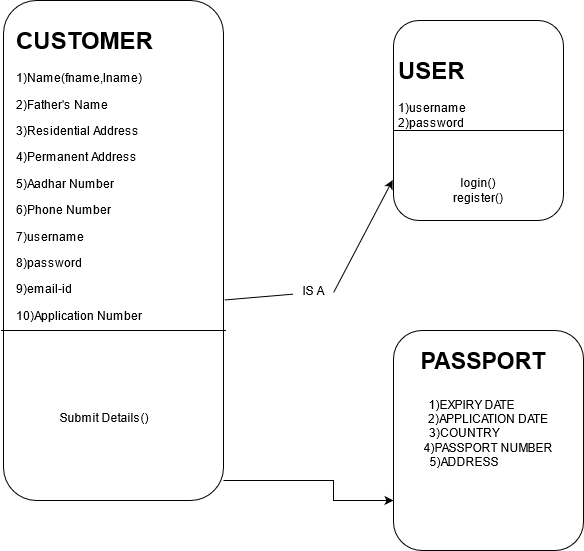

The diagram above was exported from draw.io. Its source (the exported page's mxGraphModel, read from the mxfile embedded in the PNG):
<mxGraphModel dx="1038" dy="603" grid="1" gridSize="10" guides="1" tooltips="1" connect="1" arrows="1" fold="1" page="1" pageScale="1" pageWidth="850" pageHeight="1100" math="0" shadow="0">
  <root>
    <mxCell id="0" />
    <mxCell id="1" parent="0" />
    <mxCell id="BJcZ0bup0HdoKWkjmIHH-15" value="" style="edgeStyle=orthogonalEdgeStyle;rounded=0;orthogonalLoop=1;jettySize=auto;html=1;" edge="1" parent="1" source="BJcZ0bup0HdoKWkjmIHH-1" target="BJcZ0bup0HdoKWkjmIHH-14">
      <mxGeometry relative="1" as="geometry">
        <Array as="points">
          <mxPoint x="420" y="560" />
          <mxPoint x="420" y="580" />
        </Array>
      </mxGeometry>
    </mxCell>
    <mxCell id="BJcZ0bup0HdoKWkjmIHH-1" value="" style="rounded=1;whiteSpace=wrap;html=1;" vertex="1" parent="1">
      <mxGeometry x="90" y="80" width="220" height="500" as="geometry" />
    </mxCell>
    <mxCell id="BJcZ0bup0HdoKWkjmIHH-2" value="&lt;h1&gt;CUSTOMER&lt;br&gt;&lt;/h1&gt;&lt;p&gt;1)Name(fname,lname)&lt;br&gt;&lt;/p&gt;&lt;p&gt;2)Father's Name&lt;/p&gt;&lt;p&gt;3)Residential Address&lt;/p&gt;&lt;p&gt;4)Permanent Address&lt;br&gt;&lt;/p&gt;&lt;p&gt;5)Aadhar Number&lt;/p&gt;&lt;p&gt;6)Phone Number&lt;br&gt;&lt;/p&gt;&lt;p&gt;7)username&lt;/p&gt;&lt;p&gt;8)password&lt;/p&gt;&lt;p&gt;9)email-id&lt;br&gt;&lt;/p&gt;&lt;p&gt;10)Application Number&lt;/p&gt;&lt;p&gt;&lt;br&gt;&lt;/p&gt;" style="text;html=1;strokeColor=none;fillColor=none;spacing=5;spacingTop=-20;whiteSpace=wrap;overflow=hidden;rounded=0;" vertex="1" parent="1">
      <mxGeometry x="97.5" y="100" width="205" height="460" as="geometry" />
    </mxCell>
    <mxCell id="BJcZ0bup0HdoKWkjmIHH-3" value="" style="endArrow=none;html=1;" edge="1" parent="1">
      <mxGeometry width="50" height="50" relative="1" as="geometry">
        <mxPoint x="87.5" y="410" as="sourcePoint" />
        <mxPoint x="312.5" y="410" as="targetPoint" />
      </mxGeometry>
    </mxCell>
    <mxCell id="BJcZ0bup0HdoKWkjmIHH-4" value="&lt;div&gt;&lt;br&gt;&lt;/div&gt;&lt;div&gt;Submit Details()&lt;/div&gt;" style="text;html=1;strokeColor=none;fillColor=none;align=center;verticalAlign=middle;whiteSpace=wrap;rounded=0;" vertex="1" parent="1">
      <mxGeometry x="106" y="420" width="170" height="140" as="geometry" />
    </mxCell>
    <mxCell id="BJcZ0bup0HdoKWkjmIHH-5" value="" style="rounded=1;whiteSpace=wrap;html=1;" vertex="1" parent="1">
      <mxGeometry x="480" y="100" width="170" height="200" as="geometry" />
    </mxCell>
    <mxCell id="BJcZ0bup0HdoKWkjmIHH-7" value="&lt;h1&gt;USER&lt;br&gt;&lt;/h1&gt;&lt;div&gt;1)username&lt;/div&gt;&lt;div&gt;2)password&lt;/div&gt;" style="text;html=1;strokeColor=none;fillColor=none;spacing=5;spacingTop=-20;whiteSpace=wrap;overflow=hidden;rounded=0;" vertex="1" parent="1">
      <mxGeometry x="480" y="130" width="170" height="190" as="geometry" />
    </mxCell>
    <mxCell id="BJcZ0bup0HdoKWkjmIHH-8" value="" style="endArrow=none;html=1;" edge="1" parent="1">
      <mxGeometry width="50" height="50" relative="1" as="geometry">
        <mxPoint x="480" y="209.99999999999997" as="sourcePoint" />
        <mxPoint x="650" y="209.99999999999997" as="targetPoint" />
      </mxGeometry>
    </mxCell>
    <mxCell id="BJcZ0bup0HdoKWkjmIHH-10" value="&lt;div&gt;login()&lt;/div&gt;&lt;div&gt;register()&lt;br&gt;&lt;/div&gt;" style="text;html=1;strokeColor=none;fillColor=none;align=center;verticalAlign=middle;whiteSpace=wrap;rounded=0;" vertex="1" parent="1">
      <mxGeometry x="490" y="230" width="150" height="80" as="geometry" />
    </mxCell>
    <mxCell id="BJcZ0bup0HdoKWkjmIHH-11" value="" style="endArrow=classic;html=1;exitX=1.004;exitY=0.599;exitDx=0;exitDy=0;exitPerimeter=0;entryX=-0.005;entryY=0.682;entryDx=0;entryDy=0;entryPerimeter=0;startArrow=none;" edge="1" parent="1" source="BJcZ0bup0HdoKWkjmIHH-12" target="BJcZ0bup0HdoKWkjmIHH-7">
      <mxGeometry width="50" height="50" relative="1" as="geometry">
        <mxPoint x="490" y="358" as="sourcePoint" />
        <mxPoint x="310" y="358" as="targetPoint" />
      </mxGeometry>
    </mxCell>
    <mxCell id="BJcZ0bup0HdoKWkjmIHH-12" value="IS A" style="text;html=1;strokeColor=none;fillColor=none;align=center;verticalAlign=middle;whiteSpace=wrap;rounded=0;" vertex="1" parent="1">
      <mxGeometry x="380" y="360" width="40" height="20" as="geometry" />
    </mxCell>
    <mxCell id="BJcZ0bup0HdoKWkjmIHH-13" value="" style="endArrow=none;html=1;exitX=1.004;exitY=0.599;exitDx=0;exitDy=0;exitPerimeter=0;entryX=-0.005;entryY=0.682;entryDx=0;entryDy=0;entryPerimeter=0;" edge="1" parent="1" source="BJcZ0bup0HdoKWkjmIHH-1" target="BJcZ0bup0HdoKWkjmIHH-12">
      <mxGeometry width="50" height="50" relative="1" as="geometry">
        <mxPoint x="310.8800000000001" y="379.5" as="sourcePoint" />
        <mxPoint x="489.1500000000001" y="378.58000000000004" as="targetPoint" />
      </mxGeometry>
    </mxCell>
    <mxCell id="BJcZ0bup0HdoKWkjmIHH-14" value="&lt;div&gt;1)EXPIRY DATE&amp;nbsp;&amp;nbsp;&amp;nbsp;&amp;nbsp;&amp;nbsp;&amp;nbsp;&amp;nbsp;&amp;nbsp;&amp;nbsp;&amp;nbsp;&amp;nbsp; &lt;br&gt;&lt;/div&gt;&lt;div&gt;2)APPLICATION DATE&lt;/div&gt;&lt;div&gt;3)COUNTRY&amp;nbsp;&amp;nbsp;&amp;nbsp;&amp;nbsp;&amp;nbsp;&amp;nbsp;&amp;nbsp;&amp;nbsp;&amp;nbsp;&amp;nbsp;&amp;nbsp;&amp;nbsp;&amp;nbsp;&amp;nbsp;&amp;nbsp;&amp;nbsp; &lt;br&gt;&lt;/div&gt;&lt;div&gt;4)PASSPORT NUMBER&lt;/div&gt;&lt;div&gt;5)ADDRESS&amp;nbsp;&amp;nbsp;&amp;nbsp;&amp;nbsp;&amp;nbsp;&amp;nbsp;&amp;nbsp;&amp;nbsp;&amp;nbsp;&amp;nbsp;&amp;nbsp;&amp;nbsp;&amp;nbsp;&amp;nbsp;&amp;nbsp;&amp;nbsp; &lt;br&gt;&lt;/div&gt;&lt;div&gt;&lt;br&gt;&lt;/div&gt;" style="whiteSpace=wrap;html=1;rounded=1;" vertex="1" parent="1">
      <mxGeometry x="480" y="410" width="190" height="220" as="geometry" />
    </mxCell>
    <mxCell id="BJcZ0bup0HdoKWkjmIHH-18" value="&lt;font style=&quot;font-size: 23px&quot;&gt;&lt;b&gt;&lt;font style=&quot;font-size: 23px&quot;&gt;PASSPORT&lt;/font&gt;&lt;/b&gt;&lt;/font&gt;" style="text;html=1;strokeColor=none;fillColor=none;align=center;verticalAlign=middle;whiteSpace=wrap;rounded=0;" vertex="1" parent="1">
      <mxGeometry x="520" y="430" width="100" height="20" as="geometry" />
    </mxCell>
  </root>
</mxGraphModel>